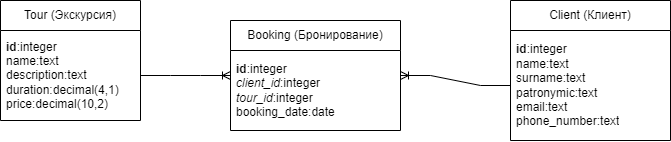

The diagram above was exported from draw.io. Its source (the exported page's mxGraphModel, read from the mxfile embedded in the PNG):
<mxGraphModel dx="989" dy="546" grid="1" gridSize="10" guides="1" tooltips="1" connect="1" arrows="1" fold="1" page="1" pageScale="1" pageWidth="827" pageHeight="1169" math="0" shadow="0">
  <root>
    <mxCell id="0" />
    <mxCell id="1" parent="0" />
    <mxCell id="1yFocEtP9hBIIYx_Xx-p-1" value="Tour (Экскурсия)" style="swimlane;fontStyle=0;childLayout=stackLayout;horizontal=1;startSize=30;horizontalStack=0;resizeParent=1;resizeParentMax=0;resizeLast=0;collapsible=1;marginBottom=0;whiteSpace=wrap;html=1;" vertex="1" parent="1">
      <mxGeometry width="140" height="120" as="geometry" />
    </mxCell>
    <mxCell id="1yFocEtP9hBIIYx_Xx-p-2" value="&lt;b&gt;id&lt;/b&gt;:integer&lt;div&gt;name:text&lt;/div&gt;&lt;div&gt;description:text&lt;/div&gt;&lt;div&gt;duration:&lt;span style=&quot;background-color: transparent; color: light-dark(rgb(0, 0, 0), rgb(255, 255, 255));&quot;&gt;decimal(4,1)&lt;/span&gt;&lt;/div&gt;&lt;div&gt;price:decimal(10,2)&lt;/div&gt;" style="text;strokeColor=none;fillColor=none;align=left;verticalAlign=middle;spacingLeft=4;spacingRight=4;overflow=hidden;points=[[0,0.5],[1,0.5]];portConstraint=eastwest;rotatable=0;whiteSpace=wrap;html=1;" vertex="1" parent="1yFocEtP9hBIIYx_Xx-p-1">
      <mxGeometry y="30" width="140" height="90" as="geometry" />
    </mxCell>
    <mxCell id="1yFocEtP9hBIIYx_Xx-p-3" value="Client (Клиент)" style="swimlane;fontStyle=0;childLayout=stackLayout;horizontal=1;startSize=30;horizontalStack=0;resizeParent=1;resizeParentMax=0;resizeLast=0;collapsible=1;marginBottom=0;whiteSpace=wrap;html=1;" vertex="1" parent="1">
      <mxGeometry x="510" width="160" height="140" as="geometry" />
    </mxCell>
    <mxCell id="1yFocEtP9hBIIYx_Xx-p-4" value="&lt;div&gt;&lt;b&gt;id&lt;/b&gt;:integer&lt;/div&gt;&lt;div&gt;name:text&lt;/div&gt;&lt;div&gt;surname:&lt;span style=&quot;background-color: transparent; color: light-dark(rgb(0, 0, 0), rgb(255, 255, 255));&quot;&gt;text&lt;/span&gt;&lt;/div&gt;&lt;div&gt;patronymic:&lt;span style=&quot;background-color: transparent; color: light-dark(rgb(0, 0, 0), rgb(255, 255, 255));&quot;&gt;text&lt;/span&gt;&lt;/div&gt;&lt;div&gt;email:&lt;span style=&quot;background-color: transparent; color: light-dark(rgb(0, 0, 0), rgb(255, 255, 255));&quot;&gt;text&lt;/span&gt;&lt;/div&gt;&lt;div&gt;phone_number:&lt;span style=&quot;background-color: transparent; color: light-dark(rgb(0, 0, 0), rgb(255, 255, 255));&quot;&gt;text&lt;/span&gt;&lt;/div&gt;" style="text;strokeColor=none;fillColor=none;align=left;verticalAlign=middle;spacingLeft=4;spacingRight=4;overflow=hidden;points=[[0,0.5],[1,0.5]];portConstraint=eastwest;rotatable=0;whiteSpace=wrap;html=1;" vertex="1" parent="1yFocEtP9hBIIYx_Xx-p-3">
      <mxGeometry y="30" width="160" height="110" as="geometry" />
    </mxCell>
    <mxCell id="1yFocEtP9hBIIYx_Xx-p-5" value="Booking (Бронирование)" style="swimlane;fontStyle=0;childLayout=stackLayout;horizontal=1;startSize=30;horizontalStack=0;resizeParent=1;resizeParentMax=0;resizeLast=0;collapsible=1;marginBottom=0;whiteSpace=wrap;html=1;" vertex="1" parent="1">
      <mxGeometry x="230" y="20" width="170" height="110" as="geometry" />
    </mxCell>
    <mxCell id="1yFocEtP9hBIIYx_Xx-p-6" value="&lt;b&gt;id&lt;/b&gt;:integer&lt;div&gt;&lt;i&gt;client_id&lt;/i&gt;:integer&lt;/div&gt;&lt;div&gt;&lt;i&gt;tour_id&lt;/i&gt;:integer&lt;/div&gt;&lt;div&gt;booking_date:date&lt;/div&gt;" style="text;strokeColor=none;fillColor=none;align=left;verticalAlign=middle;spacingLeft=4;spacingRight=4;overflow=hidden;points=[[0,0.5],[1,0.5]];portConstraint=eastwest;rotatable=0;whiteSpace=wrap;html=1;" vertex="1" parent="1yFocEtP9hBIIYx_Xx-p-5">
      <mxGeometry y="30" width="170" height="80" as="geometry" />
    </mxCell>
    <mxCell id="1yFocEtP9hBIIYx_Xx-p-7" value="" style="edgeStyle=entityRelationEdgeStyle;fontSize=12;html=1;endArrow=ERoneToMany;rounded=0;exitX=1;exitY=0.5;exitDx=0;exitDy=0;" edge="1" parent="1" source="1yFocEtP9hBIIYx_Xx-p-2" target="1yFocEtP9hBIIYx_Xx-p-5">
      <mxGeometry width="100" height="100" relative="1" as="geometry">
        <mxPoint x="98.03999999999996" y="-40.00000000000006" as="sourcePoint" />
        <mxPoint x="230" y="53.16999999999996" as="targetPoint" />
      </mxGeometry>
    </mxCell>
    <mxCell id="1yFocEtP9hBIIYx_Xx-p-8" value="" style="edgeStyle=entityRelationEdgeStyle;fontSize=12;html=1;endArrow=ERoneToMany;rounded=0;exitX=0;exitY=0.5;exitDx=0;exitDy=0;" edge="1" parent="1" source="1yFocEtP9hBIIYx_Xx-p-4" target="1yFocEtP9hBIIYx_Xx-p-5">
      <mxGeometry width="100" height="100" relative="1" as="geometry">
        <mxPoint x="320" y="201.83000000000004" as="sourcePoint" />
        <mxPoint x="410" y="180" as="targetPoint" />
      </mxGeometry>
    </mxCell>
  </root>
</mxGraphModel>